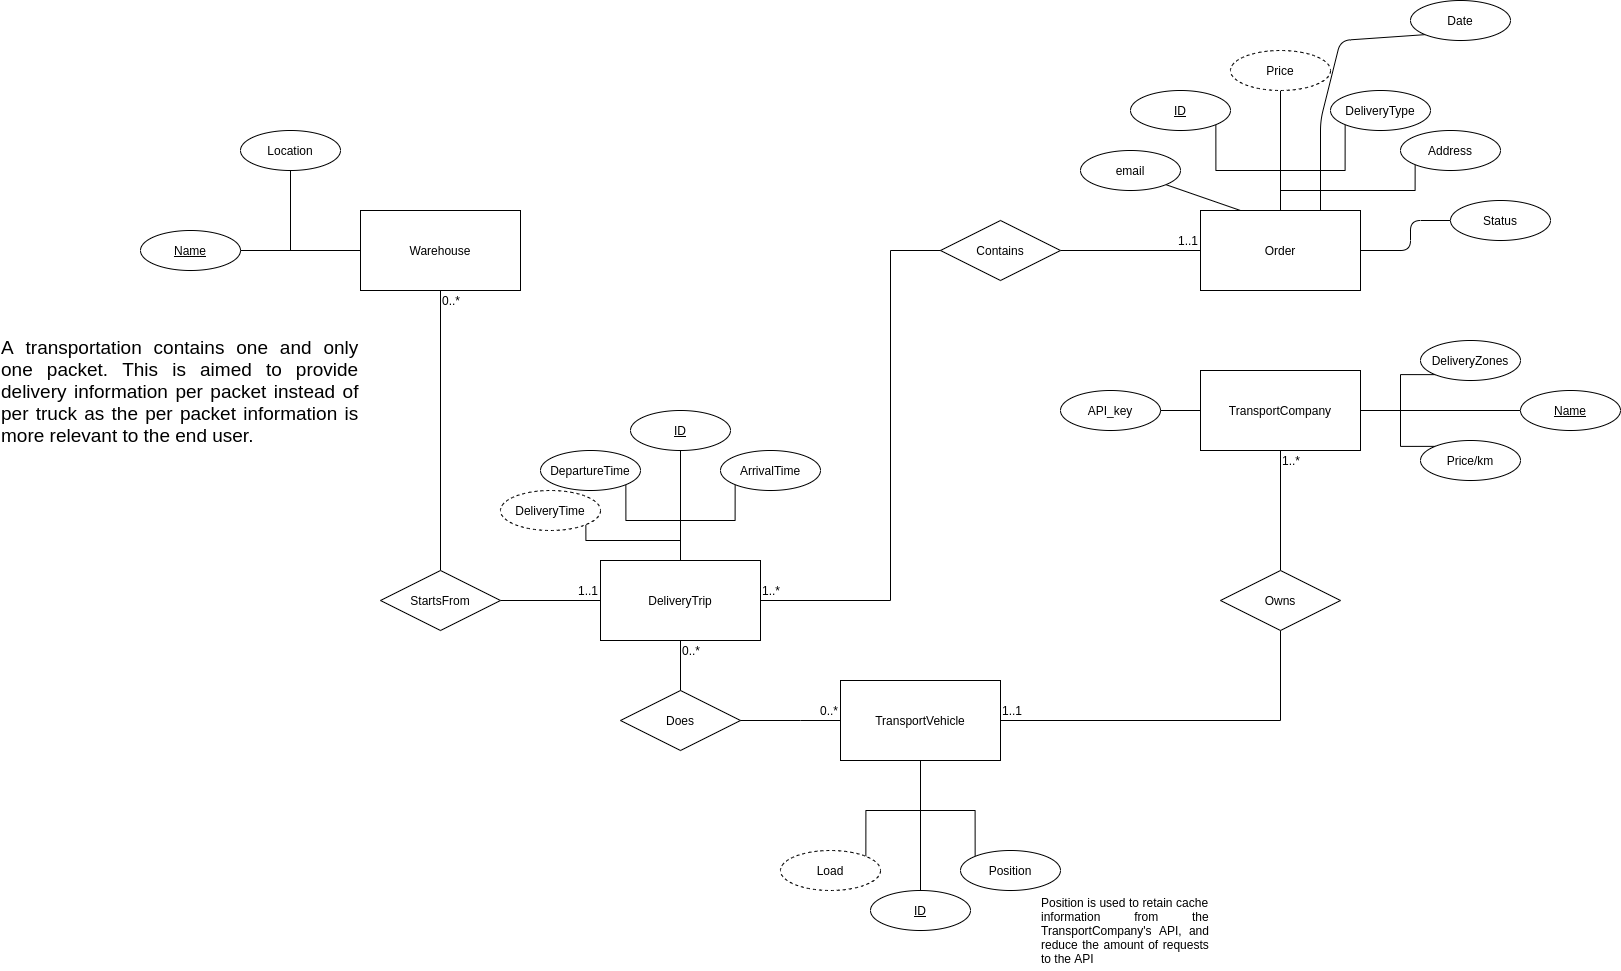

The diagram above was exported from draw.io. Its source (the exported page's mxGraphModel, read from the mxfile embedded in the PNG):
<mxGraphModel dx="2730" dy="2205" grid="1" gridSize="10" guides="1" tooltips="1" connect="1" arrows="1" fold="1" page="0" pageScale="1" pageWidth="850" pageHeight="1100" math="0" shadow="0" extFonts="Permanent Marker^https://fonts.googleapis.com/css?family=Permanent+Marker">
  <root>
    <mxCell id="0" />
    <mxCell id="1" parent="0" />
    <mxCell id="kfkezGn-T4GyzT3EXfTf-10" style="edgeStyle=orthogonalEdgeStyle;rounded=0;orthogonalLoop=1;jettySize=auto;html=1;exitX=0;exitY=0.5;exitDx=0;exitDy=0;entryX=1;entryY=0.5;entryDx=0;entryDy=0;endArrow=none;endFill=0;" parent="1" source="kfkezGn-T4GyzT3EXfTf-8" target="kfkezGn-T4GyzT3EXfTf-9" edge="1">
      <mxGeometry relative="1" as="geometry" />
    </mxCell>
    <mxCell id="kfkezGn-T4GyzT3EXfTf-57" style="edgeStyle=orthogonalEdgeStyle;rounded=0;orthogonalLoop=1;jettySize=auto;html=1;exitX=0.5;exitY=0;exitDx=0;exitDy=0;entryX=0.5;entryY=1;entryDx=0;entryDy=0;endArrow=none;endFill=0;" parent="1" source="kfkezGn-T4GyzT3EXfTf-8" edge="1">
      <mxGeometry relative="1" as="geometry">
        <mxPoint x="470" y="-920" as="targetPoint" />
      </mxGeometry>
    </mxCell>
    <mxCell id="kfkezGn-T4GyzT3EXfTf-62" style="edgeStyle=orthogonalEdgeStyle;rounded=0;orthogonalLoop=1;jettySize=auto;html=1;exitX=0.5;exitY=0;exitDx=0;exitDy=0;entryX=0;entryY=1;entryDx=0;entryDy=0;endArrow=none;endFill=0;" parent="1" source="kfkezGn-T4GyzT3EXfTf-8" target="kfkezGn-T4GyzT3EXfTf-61" edge="1">
      <mxGeometry relative="1" as="geometry" />
    </mxCell>
    <mxCell id="2" style="edgeStyle=none;html=1;exitX=1;exitY=0.5;exitDx=0;exitDy=0;entryX=0;entryY=0.5;entryDx=0;entryDy=0;endArrow=none;endFill=0;" edge="1" parent="1" source="kfkezGn-T4GyzT3EXfTf-8" target="kfkezGn-T4GyzT3EXfTf-83">
      <mxGeometry relative="1" as="geometry">
        <mxPoint x="610" y="-780" as="targetPoint" />
        <Array as="points">
          <mxPoint x="600" y="-760" />
          <mxPoint x="600" y="-790" />
        </Array>
      </mxGeometry>
    </mxCell>
    <mxCell id="kfkezGn-T4GyzT3EXfTf-8" value="Order" style="whiteSpace=wrap;html=1;align=center;" parent="1" vertex="1">
      <mxGeometry x="390" y="-800" width="160" height="80" as="geometry" />
    </mxCell>
    <mxCell id="kfkezGn-T4GyzT3EXfTf-9" value="&lt;div&gt;Contains&lt;/div&gt;" style="shape=rhombus;perimeter=rhombusPerimeter;whiteSpace=wrap;html=1;align=center;" parent="1" vertex="1">
      <mxGeometry x="130" y="-790" width="120" height="60" as="geometry" />
    </mxCell>
    <mxCell id="kfkezGn-T4GyzT3EXfTf-12" value="Does" style="shape=rhombus;perimeter=rhombusPerimeter;whiteSpace=wrap;html=1;align=center;" parent="1" vertex="1">
      <mxGeometry x="-190" y="-320" width="120" height="60" as="geometry" />
    </mxCell>
    <mxCell id="kfkezGn-T4GyzT3EXfTf-14" style="edgeStyle=orthogonalEdgeStyle;rounded=0;orthogonalLoop=1;jettySize=auto;html=1;exitX=0;exitY=0.5;exitDx=0;exitDy=0;entryX=1;entryY=0.5;entryDx=0;entryDy=0;endArrow=none;endFill=0;" parent="1" source="kfkezGn-T4GyzT3EXfTf-16" target="kfkezGn-T4GyzT3EXfTf-12" edge="1">
      <mxGeometry relative="1" as="geometry">
        <mxPoint x="750" y="-760" as="sourcePoint" />
        <mxPoint x="370" y="-740" as="targetPoint" />
        <Array as="points">
          <mxPoint x="-10" y="-290" />
          <mxPoint x="-10" y="-290" />
        </Array>
      </mxGeometry>
    </mxCell>
    <mxCell id="kfkezGn-T4GyzT3EXfTf-19" style="edgeStyle=orthogonalEdgeStyle;rounded=0;orthogonalLoop=1;jettySize=auto;html=1;exitX=0.5;exitY=1;exitDx=0;exitDy=0;entryX=0.5;entryY=0;entryDx=0;entryDy=0;endArrow=none;endFill=0;startArrow=none;" parent="1" source="kfkezGn-T4GyzT3EXfTf-15" target="kfkezGn-T4GyzT3EXfTf-17" edge="1">
      <mxGeometry relative="1" as="geometry" />
    </mxCell>
    <mxCell id="kfkezGn-T4GyzT3EXfTf-15" value="TransportCompany" style="whiteSpace=wrap;html=1;align=center;" parent="1" vertex="1">
      <mxGeometry x="390" y="-640" width="160" height="80" as="geometry" />
    </mxCell>
    <mxCell id="kfkezGn-T4GyzT3EXfTf-56" style="edgeStyle=orthogonalEdgeStyle;rounded=0;orthogonalLoop=1;jettySize=auto;html=1;exitX=1;exitY=0.5;exitDx=0;exitDy=0;entryX=0.5;entryY=1;entryDx=0;entryDy=0;endArrow=none;endFill=0;" parent="1" source="kfkezGn-T4GyzT3EXfTf-16" target="kfkezGn-T4GyzT3EXfTf-17" edge="1">
      <mxGeometry relative="1" as="geometry" />
    </mxCell>
    <mxCell id="kfkezGn-T4GyzT3EXfTf-99" style="edgeStyle=orthogonalEdgeStyle;rounded=0;orthogonalLoop=1;jettySize=auto;html=1;exitX=0.5;exitY=1;exitDx=0;exitDy=0;entryX=0.5;entryY=0;entryDx=0;entryDy=0;endArrow=none;endFill=0;" parent="1" source="kfkezGn-T4GyzT3EXfTf-16" target="kfkezGn-T4GyzT3EXfTf-95" edge="1">
      <mxGeometry relative="1" as="geometry" />
    </mxCell>
    <mxCell id="kfkezGn-T4GyzT3EXfTf-16" value="&lt;div&gt;TransportVehicle&lt;/div&gt;" style="whiteSpace=wrap;html=1;align=center;" parent="1" vertex="1">
      <mxGeometry x="30" y="-330" width="160" height="80" as="geometry" />
    </mxCell>
    <mxCell id="kfkezGn-T4GyzT3EXfTf-17" value="Owns" style="shape=rhombus;perimeter=rhombusPerimeter;whiteSpace=wrap;html=1;align=center;" parent="1" vertex="1">
      <mxGeometry x="410" y="-440" width="120" height="60" as="geometry" />
    </mxCell>
    <mxCell id="kfkezGn-T4GyzT3EXfTf-58" style="edgeStyle=orthogonalEdgeStyle;rounded=0;orthogonalLoop=1;jettySize=auto;html=1;exitX=1;exitY=1;exitDx=0;exitDy=0;endArrow=none;endFill=0;" parent="1" source="kfkezGn-T4GyzT3EXfTf-26" edge="1">
      <mxGeometry relative="1" as="geometry">
        <mxPoint x="470" y="-800" as="targetPoint" />
        <Array as="points">
          <mxPoint x="405" y="-840" />
          <mxPoint x="470" y="-840" />
        </Array>
      </mxGeometry>
    </mxCell>
    <mxCell id="kfkezGn-T4GyzT3EXfTf-26" value="ID" style="ellipse;whiteSpace=wrap;html=1;align=center;fontStyle=4;" parent="1" vertex="1">
      <mxGeometry x="320" y="-920" width="100" height="40" as="geometry" />
    </mxCell>
    <mxCell id="kfkezGn-T4GyzT3EXfTf-28" value="&lt;div align=&quot;right&quot;&gt;1..1&lt;/div&gt;" style="text;html=1;strokeColor=none;fillColor=none;align=right;verticalAlign=middle;whiteSpace=wrap;rounded=0;" parent="1" vertex="1">
      <mxGeometry x="350" y="-780" width="40" height="20" as="geometry" />
    </mxCell>
    <mxCell id="kfkezGn-T4GyzT3EXfTf-31" value="&lt;div&gt;0..*&lt;/div&gt;" style="text;html=1;strokeColor=none;fillColor=none;align=right;verticalAlign=middle;whiteSpace=wrap;rounded=0;" parent="1" vertex="1">
      <mxGeometry x="-10" y="-310" width="40" height="20" as="geometry" />
    </mxCell>
    <mxCell id="kfkezGn-T4GyzT3EXfTf-32" value="&lt;div&gt;1..1&lt;/div&gt;" style="text;html=1;strokeColor=none;fillColor=none;align=left;verticalAlign=middle;whiteSpace=wrap;rounded=0;" parent="1" vertex="1">
      <mxGeometry x="190" y="-310" width="40" height="20" as="geometry" />
    </mxCell>
    <mxCell id="kfkezGn-T4GyzT3EXfTf-33" value="&lt;div&gt;1..*&lt;/div&gt;" style="text;html=1;strokeColor=none;fillColor=none;align=left;verticalAlign=middle;whiteSpace=wrap;rounded=0;" parent="1" vertex="1">
      <mxGeometry x="470" y="-560" width="40" height="20" as="geometry" />
    </mxCell>
    <mxCell id="kfkezGn-T4GyzT3EXfTf-59" style="edgeStyle=orthogonalEdgeStyle;rounded=0;orthogonalLoop=1;jettySize=auto;html=1;exitX=0;exitY=1;exitDx=0;exitDy=0;endArrow=none;endFill=0;" parent="1" source="kfkezGn-T4GyzT3EXfTf-35" edge="1">
      <mxGeometry relative="1" as="geometry">
        <mxPoint x="470" y="-800" as="targetPoint" />
        <Array as="points">
          <mxPoint x="535" y="-840" />
          <mxPoint x="470" y="-840" />
        </Array>
      </mxGeometry>
    </mxCell>
    <mxCell id="kfkezGn-T4GyzT3EXfTf-35" value="DeliveryType" style="ellipse;whiteSpace=wrap;html=1;align=center;" parent="1" vertex="1">
      <mxGeometry x="520" y="-920" width="100" height="40" as="geometry" />
    </mxCell>
    <mxCell id="kfkezGn-T4GyzT3EXfTf-50" style="edgeStyle=orthogonalEdgeStyle;rounded=0;orthogonalLoop=1;jettySize=auto;html=1;exitX=0.5;exitY=1;exitDx=0;exitDy=0;entryX=0.5;entryY=0;entryDx=0;entryDy=0;endArrow=none;endFill=0;" parent="1" source="kfkezGn-T4GyzT3EXfTf-38" target="kfkezGn-T4GyzT3EXfTf-12" edge="1">
      <mxGeometry relative="1" as="geometry" />
    </mxCell>
    <mxCell id="kfkezGn-T4GyzT3EXfTf-51" style="edgeStyle=orthogonalEdgeStyle;rounded=0;orthogonalLoop=1;jettySize=auto;html=1;exitX=1;exitY=0.5;exitDx=0;exitDy=0;endArrow=none;endFill=0;entryX=0;entryY=0.5;entryDx=0;entryDy=0;" parent="1" source="kfkezGn-T4GyzT3EXfTf-38" target="kfkezGn-T4GyzT3EXfTf-9" edge="1">
      <mxGeometry relative="1" as="geometry">
        <mxPoint x="190" y="-750" as="targetPoint" />
        <Array as="points">
          <mxPoint x="80" y="-410" />
          <mxPoint x="80" y="-760" />
        </Array>
      </mxGeometry>
    </mxCell>
    <mxCell id="kfkezGn-T4GyzT3EXfTf-38" value="DeliveryTrip" style="whiteSpace=wrap;html=1;align=center;" parent="1" vertex="1">
      <mxGeometry x="-210" y="-450" width="160" height="80" as="geometry" />
    </mxCell>
    <mxCell id="kfkezGn-T4GyzT3EXfTf-39" value="&lt;div align=&quot;left&quot;&gt;0..*&lt;/div&gt;" style="text;html=1;strokeColor=none;fillColor=none;align=left;verticalAlign=middle;whiteSpace=wrap;rounded=0;" parent="1" vertex="1">
      <mxGeometry x="-130" y="-370" width="40" height="20" as="geometry" />
    </mxCell>
    <mxCell id="kfkezGn-T4GyzT3EXfTf-53" style="edgeStyle=orthogonalEdgeStyle;rounded=0;orthogonalLoop=1;jettySize=auto;html=1;exitX=0.5;exitY=1;exitDx=0;exitDy=0;entryX=0.5;entryY=0;entryDx=0;entryDy=0;endArrow=none;endFill=0;" parent="1" source="kfkezGn-T4GyzT3EXfTf-40" target="kfkezGn-T4GyzT3EXfTf-52" edge="1">
      <mxGeometry relative="1" as="geometry" />
    </mxCell>
    <mxCell id="kfkezGn-T4GyzT3EXfTf-40" value="Warehouse" style="whiteSpace=wrap;html=1;align=center;" parent="1" vertex="1">
      <mxGeometry x="-450" y="-800" width="160" height="80" as="geometry" />
    </mxCell>
    <mxCell id="kfkezGn-T4GyzT3EXfTf-47" style="edgeStyle=orthogonalEdgeStyle;rounded=0;orthogonalLoop=1;jettySize=auto;html=1;exitX=1;exitY=0.5;exitDx=0;exitDy=0;entryX=0;entryY=0.5;entryDx=0;entryDy=0;endArrow=none;endFill=0;" parent="1" source="kfkezGn-T4GyzT3EXfTf-52" target="kfkezGn-T4GyzT3EXfTf-38" edge="1">
      <mxGeometry relative="1" as="geometry">
        <mxPoint x="-250" y="-410" as="sourcePoint" />
      </mxGeometry>
    </mxCell>
    <mxCell id="kfkezGn-T4GyzT3EXfTf-49" value="&lt;div&gt;1..*&lt;/div&gt;" style="text;html=1;strokeColor=none;fillColor=none;align=left;verticalAlign=middle;whiteSpace=wrap;rounded=0;" parent="1" vertex="1">
      <mxGeometry x="-50" y="-430" width="40" height="20" as="geometry" />
    </mxCell>
    <mxCell id="kfkezGn-T4GyzT3EXfTf-52" value="StartsFrom" style="shape=rhombus;perimeter=rhombusPerimeter;whiteSpace=wrap;html=1;align=center;" parent="1" vertex="1">
      <mxGeometry x="-430" y="-440" width="120" height="60" as="geometry" />
    </mxCell>
    <mxCell id="kfkezGn-T4GyzT3EXfTf-54" value="&lt;div align=&quot;left&quot;&gt;0..*&lt;/div&gt;" style="text;html=1;strokeColor=none;fillColor=none;align=left;verticalAlign=middle;whiteSpace=wrap;rounded=0;" parent="1" vertex="1">
      <mxGeometry x="-370" y="-720" width="40" height="20" as="geometry" />
    </mxCell>
    <mxCell id="kfkezGn-T4GyzT3EXfTf-55" value="&lt;div&gt;1..1&lt;/div&gt;" style="text;html=1;strokeColor=none;fillColor=none;align=right;verticalAlign=middle;whiteSpace=wrap;rounded=0;" parent="1" vertex="1">
      <mxGeometry x="-250" y="-430" width="40" height="20" as="geometry" />
    </mxCell>
    <mxCell id="kfkezGn-T4GyzT3EXfTf-60" value="Price" style="ellipse;whiteSpace=wrap;html=1;align=center;dashed=1;" parent="1" vertex="1">
      <mxGeometry x="420" y="-960" width="100" height="40" as="geometry" />
    </mxCell>
    <mxCell id="kfkezGn-T4GyzT3EXfTf-61" value="Address" style="ellipse;whiteSpace=wrap;html=1;align=center;" parent="1" vertex="1">
      <mxGeometry x="590" y="-880" width="100" height="40" as="geometry" />
    </mxCell>
    <mxCell id="kfkezGn-T4GyzT3EXfTf-65" style="edgeStyle=orthogonalEdgeStyle;rounded=0;orthogonalLoop=1;jettySize=auto;html=1;exitX=1;exitY=0.5;exitDx=0;exitDy=0;entryX=0;entryY=0.5;entryDx=0;entryDy=0;endArrow=none;endFill=0;" parent="1" source="kfkezGn-T4GyzT3EXfTf-63" target="kfkezGn-T4GyzT3EXfTf-40" edge="1">
      <mxGeometry relative="1" as="geometry" />
    </mxCell>
    <mxCell id="kfkezGn-T4GyzT3EXfTf-63" value="Name" style="ellipse;whiteSpace=wrap;html=1;align=center;fontStyle=4;" parent="1" vertex="1">
      <mxGeometry x="-670" y="-780" width="100" height="40" as="geometry" />
    </mxCell>
    <mxCell id="kfkezGn-T4GyzT3EXfTf-66" style="edgeStyle=orthogonalEdgeStyle;rounded=0;orthogonalLoop=1;jettySize=auto;html=1;exitX=0.5;exitY=1;exitDx=0;exitDy=0;endArrow=none;endFill=0;" parent="1" source="kfkezGn-T4GyzT3EXfTf-64" edge="1">
      <mxGeometry relative="1" as="geometry">
        <mxPoint x="-450" y="-760" as="targetPoint" />
        <Array as="points">
          <mxPoint x="-520" y="-760" />
        </Array>
      </mxGeometry>
    </mxCell>
    <mxCell id="kfkezGn-T4GyzT3EXfTf-64" value="Location" style="ellipse;whiteSpace=wrap;html=1;align=center;" parent="1" vertex="1">
      <mxGeometry x="-570" y="-880" width="100" height="40" as="geometry" />
    </mxCell>
    <mxCell id="kfkezGn-T4GyzT3EXfTf-80" style="edgeStyle=orthogonalEdgeStyle;rounded=0;orthogonalLoop=1;jettySize=auto;html=1;exitX=0;exitY=0.5;exitDx=0;exitDy=0;entryX=1;entryY=0.5;entryDx=0;entryDy=0;endArrow=none;endFill=0;" parent="1" source="kfkezGn-T4GyzT3EXfTf-74" target="kfkezGn-T4GyzT3EXfTf-15" edge="1">
      <mxGeometry relative="1" as="geometry" />
    </mxCell>
    <mxCell id="kfkezGn-T4GyzT3EXfTf-74" value="Name" style="ellipse;whiteSpace=wrap;html=1;align=center;fontStyle=4;" parent="1" vertex="1">
      <mxGeometry x="710" y="-620" width="100" height="40" as="geometry" />
    </mxCell>
    <mxCell id="kfkezGn-T4GyzT3EXfTf-82" style="edgeStyle=orthogonalEdgeStyle;rounded=0;orthogonalLoop=1;jettySize=auto;html=1;exitX=0;exitY=0;exitDx=0;exitDy=0;entryX=1;entryY=0.5;entryDx=0;entryDy=0;endArrow=none;endFill=0;" parent="1" source="kfkezGn-T4GyzT3EXfTf-76" target="kfkezGn-T4GyzT3EXfTf-15" edge="1">
      <mxGeometry relative="1" as="geometry">
        <Array as="points">
          <mxPoint x="590" y="-564" />
          <mxPoint x="590" y="-600" />
        </Array>
      </mxGeometry>
    </mxCell>
    <mxCell id="kfkezGn-T4GyzT3EXfTf-76" value="Price/km" style="ellipse;whiteSpace=wrap;html=1;align=center;" parent="1" vertex="1">
      <mxGeometry x="610" y="-570" width="100" height="40" as="geometry" />
    </mxCell>
    <mxCell id="kfkezGn-T4GyzT3EXfTf-81" style="edgeStyle=orthogonalEdgeStyle;rounded=0;orthogonalLoop=1;jettySize=auto;html=1;exitX=0;exitY=1;exitDx=0;exitDy=0;endArrow=none;endFill=0;" parent="1" source="kfkezGn-T4GyzT3EXfTf-78" edge="1">
      <mxGeometry relative="1" as="geometry">
        <mxPoint x="550" y="-600" as="targetPoint" />
        <Array as="points">
          <mxPoint x="590" y="-636" />
          <mxPoint x="590" y="-600" />
        </Array>
      </mxGeometry>
    </mxCell>
    <mxCell id="kfkezGn-T4GyzT3EXfTf-78" value="DeliveryZones" style="ellipse;whiteSpace=wrap;html=1;align=center;" parent="1" vertex="1">
      <mxGeometry x="610" y="-670" width="100" height="40" as="geometry" />
    </mxCell>
    <mxCell id="kfkezGn-T4GyzT3EXfTf-83" value="Status" style="ellipse;whiteSpace=wrap;html=1;align=center;" parent="1" vertex="1">
      <mxGeometry x="640" y="-810" width="100" height="40" as="geometry" />
    </mxCell>
    <mxCell id="kfkezGn-T4GyzT3EXfTf-89" style="edgeStyle=orthogonalEdgeStyle;rounded=0;orthogonalLoop=1;jettySize=auto;html=1;exitX=0.5;exitY=1;exitDx=0;exitDy=0;entryX=0.5;entryY=0;entryDx=0;entryDy=0;endArrow=none;endFill=0;" parent="1" source="kfkezGn-T4GyzT3EXfTf-85" target="kfkezGn-T4GyzT3EXfTf-38" edge="1">
      <mxGeometry relative="1" as="geometry" />
    </mxCell>
    <mxCell id="kfkezGn-T4GyzT3EXfTf-85" value="ID" style="ellipse;whiteSpace=wrap;html=1;align=center;fontStyle=4;" parent="1" vertex="1">
      <mxGeometry x="-180" y="-600" width="100" height="40" as="geometry" />
    </mxCell>
    <mxCell id="kfkezGn-T4GyzT3EXfTf-90" style="edgeStyle=orthogonalEdgeStyle;rounded=0;orthogonalLoop=1;jettySize=auto;html=1;exitX=1;exitY=1;exitDx=0;exitDy=0;endArrow=none;endFill=0;" parent="1" source="kfkezGn-T4GyzT3EXfTf-86" edge="1">
      <mxGeometry relative="1" as="geometry">
        <mxPoint x="-130" y="-450" as="targetPoint" />
        <Array as="points">
          <mxPoint x="-185" y="-490" />
          <mxPoint x="-130" y="-490" />
        </Array>
      </mxGeometry>
    </mxCell>
    <mxCell id="kfkezGn-T4GyzT3EXfTf-86" value="DepartureTime" style="ellipse;whiteSpace=wrap;html=1;align=center;" parent="1" vertex="1">
      <mxGeometry x="-270" y="-560" width="100" height="40" as="geometry" />
    </mxCell>
    <mxCell id="kfkezGn-T4GyzT3EXfTf-91" style="edgeStyle=orthogonalEdgeStyle;rounded=0;orthogonalLoop=1;jettySize=auto;html=1;exitX=0;exitY=1;exitDx=0;exitDy=0;entryX=0.5;entryY=0;entryDx=0;entryDy=0;endArrow=none;endFill=0;" parent="1" source="kfkezGn-T4GyzT3EXfTf-87" target="kfkezGn-T4GyzT3EXfTf-38" edge="1">
      <mxGeometry relative="1" as="geometry">
        <Array as="points">
          <mxPoint x="-75" y="-490" />
          <mxPoint x="-130" y="-490" />
        </Array>
      </mxGeometry>
    </mxCell>
    <mxCell id="kfkezGn-T4GyzT3EXfTf-87" value="ArrivalTime" style="ellipse;whiteSpace=wrap;html=1;align=center;" parent="1" vertex="1">
      <mxGeometry x="-90" y="-560" width="100" height="40" as="geometry" />
    </mxCell>
    <mxCell id="kfkezGn-T4GyzT3EXfTf-92" style="edgeStyle=orthogonalEdgeStyle;rounded=0;orthogonalLoop=1;jettySize=auto;html=1;exitX=1;exitY=1;exitDx=0;exitDy=0;entryX=0.5;entryY=0;entryDx=0;entryDy=0;endArrow=none;endFill=0;" parent="1" source="kfkezGn-T4GyzT3EXfTf-88" target="kfkezGn-T4GyzT3EXfTf-38" edge="1">
      <mxGeometry relative="1" as="geometry">
        <Array as="points">
          <mxPoint x="-225" y="-470" />
          <mxPoint x="-130" y="-470" />
        </Array>
      </mxGeometry>
    </mxCell>
    <mxCell id="kfkezGn-T4GyzT3EXfTf-88" value="DeliveryTime" style="ellipse;whiteSpace=wrap;html=1;align=center;dashed=1;" parent="1" vertex="1">
      <mxGeometry x="-310" y="-520" width="100" height="40" as="geometry" />
    </mxCell>
    <mxCell id="kfkezGn-T4GyzT3EXfTf-94" style="edgeStyle=orthogonalEdgeStyle;rounded=0;orthogonalLoop=1;jettySize=auto;html=1;exitX=1;exitY=0.5;exitDx=0;exitDy=0;entryX=0;entryY=0.5;entryDx=0;entryDy=0;endArrow=none;endFill=0;" parent="1" source="kfkezGn-T4GyzT3EXfTf-93" target="kfkezGn-T4GyzT3EXfTf-15" edge="1">
      <mxGeometry relative="1" as="geometry" />
    </mxCell>
    <mxCell id="kfkezGn-T4GyzT3EXfTf-93" value="API_key" style="ellipse;whiteSpace=wrap;html=1;align=center;" parent="1" vertex="1">
      <mxGeometry x="250" y="-620" width="100" height="40" as="geometry" />
    </mxCell>
    <mxCell id="kfkezGn-T4GyzT3EXfTf-95" value="ID" style="ellipse;whiteSpace=wrap;html=1;align=center;fontStyle=4;" parent="1" vertex="1">
      <mxGeometry x="60" y="-120" width="100" height="40" as="geometry" />
    </mxCell>
    <mxCell id="kfkezGn-T4GyzT3EXfTf-100" style="edgeStyle=orthogonalEdgeStyle;rounded=0;orthogonalLoop=1;jettySize=auto;html=1;exitX=1;exitY=0;exitDx=0;exitDy=0;endArrow=none;endFill=0;" parent="1" source="kfkezGn-T4GyzT3EXfTf-96" edge="1">
      <mxGeometry relative="1" as="geometry">
        <mxPoint x="110" y="-250" as="targetPoint" />
        <Array as="points">
          <mxPoint x="55" y="-200" />
          <mxPoint x="110" y="-200" />
        </Array>
      </mxGeometry>
    </mxCell>
    <mxCell id="kfkezGn-T4GyzT3EXfTf-96" value="Load" style="ellipse;whiteSpace=wrap;html=1;align=center;dashed=1;" parent="1" vertex="1">
      <mxGeometry x="-30" y="-160" width="100" height="40" as="geometry" />
    </mxCell>
    <mxCell id="kfkezGn-T4GyzT3EXfTf-101" style="edgeStyle=orthogonalEdgeStyle;rounded=0;orthogonalLoop=1;jettySize=auto;html=1;exitX=0;exitY=0;exitDx=0;exitDy=0;endArrow=none;endFill=0;" parent="1" source="kfkezGn-T4GyzT3EXfTf-97" edge="1">
      <mxGeometry relative="1" as="geometry">
        <mxPoint x="110" y="-250" as="targetPoint" />
        <Array as="points">
          <mxPoint x="165" y="-200" />
          <mxPoint x="110" y="-200" />
        </Array>
      </mxGeometry>
    </mxCell>
    <mxCell id="kfkezGn-T4GyzT3EXfTf-97" value="Position" style="ellipse;whiteSpace=wrap;html=1;align=center;" parent="1" vertex="1">
      <mxGeometry x="150" y="-160" width="100" height="40" as="geometry" />
    </mxCell>
    <mxCell id="kfkezGn-T4GyzT3EXfTf-98" value="&lt;div align=&quot;justify&quot;&gt;Position is used to retain cache information from the TransportCompany's API, and reduce the amount of requests to the API&lt;br&gt;&lt;/div&gt;" style="text;html=1;strokeColor=none;fillColor=none;align=center;verticalAlign=middle;whiteSpace=wrap;rounded=0;spacing=2;" parent="1" vertex="1">
      <mxGeometry x="230" y="-120" width="170" height="80" as="geometry" />
    </mxCell>
    <mxCell id="kfkezGn-T4GyzT3EXfTf-102" value="&lt;div style=&quot;font-size: 19px&quot; align=&quot;justify&quot;&gt;A transportation contains one and only one packet. This is aimed to provide delivery information per packet instead of per truck as the per packet information is more relevant to the end user.&lt;/div&gt;" style="text;html=1;strokeColor=none;fillColor=none;align=center;verticalAlign=top;whiteSpace=wrap;rounded=0;fontSize=16;" parent="1" vertex="1">
      <mxGeometry x="-810" y="-680" width="360" height="160" as="geometry" />
    </mxCell>
    <mxCell id="4" style="edgeStyle=none;html=1;exitX=1;exitY=1;exitDx=0;exitDy=0;entryX=0.25;entryY=0;entryDx=0;entryDy=0;endArrow=none;endFill=0;" edge="1" parent="1" source="3" target="kfkezGn-T4GyzT3EXfTf-8">
      <mxGeometry relative="1" as="geometry" />
    </mxCell>
    <mxCell id="3" value="email" style="ellipse;whiteSpace=wrap;html=1;align=center;fontStyle=0;" vertex="1" parent="1">
      <mxGeometry x="270" y="-860" width="100" height="40" as="geometry" />
    </mxCell>
    <mxCell id="6" style="edgeStyle=none;html=1;exitX=0;exitY=1;exitDx=0;exitDy=0;entryX=0.75;entryY=0;entryDx=0;entryDy=0;endArrow=none;endFill=0;" edge="1" parent="1" source="5" target="kfkezGn-T4GyzT3EXfTf-8">
      <mxGeometry relative="1" as="geometry">
        <Array as="points">
          <mxPoint x="530" y="-970" />
          <mxPoint x="510" y="-890" />
        </Array>
      </mxGeometry>
    </mxCell>
    <mxCell id="5" value="Date" style="ellipse;whiteSpace=wrap;html=1;align=center;fontStyle=0;" vertex="1" parent="1">
      <mxGeometry x="600" y="-1010" width="100" height="40" as="geometry" />
    </mxCell>
  </root>
</mxGraphModel>